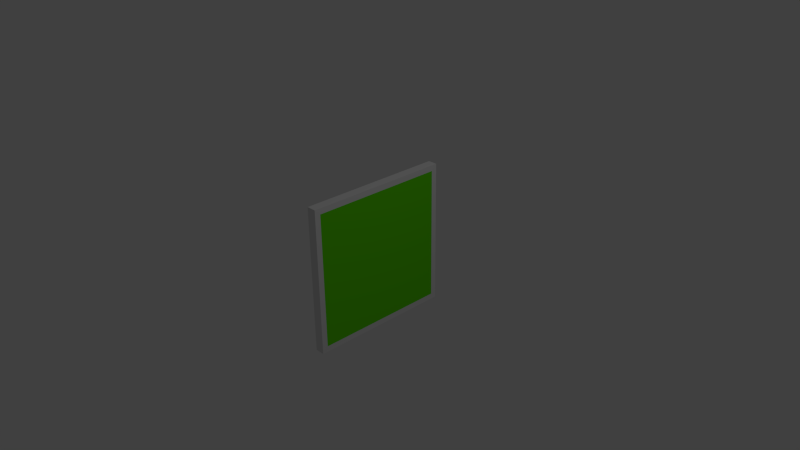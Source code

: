 # Source: 1x1Painting.blend  (saved by Blender 2.63.0; exported with 4.5.12 LTS)
import bpy
from mathutils import Matrix  # noqa: F401  (used for matrix-valued properties, if any)

bpy.ops.wm.read_factory_settings(use_empty=True)
scene = bpy.context.scene
scene.name = 'Scene'

# ---- collections
col_collection_1 = bpy.data.collections.new('Collection 1'); scene.collection.children.link(col_collection_1)

# ---- materials (node trees are filled in below, after node groups)
mat_material = bpy.data.materials.new('Material')
mat_material.alpha_threshold = 0.0
mat_material.use_transparent_shadow = False
mat_material.roughness = 0.5
mat_material.line_color = (0.0, 0.0, 0.0, 1.0)
mat_material_002 = bpy.data.materials.new('Material.002')
mat_material_002.alpha_threshold = 0.0
mat_material_002.use_transparent_shadow = False
mat_material_002.diffuse_color = (0.1281, 0.8, 0.0, 1.0)
mat_material_002.roughness = 0.5
mat_material_002.line_color = (0.0, 0.0, 0.0, 1.0)
mat_material_001 = bpy.data.materials.new('Material.001')
mat_material_001.alpha_threshold = 0.0
mat_material_001.use_transparent_shadow = False
mat_material_001.diffuse_color = (0.8, 0.08558, 0.0, 1.0)
mat_material_001.roughness = 0.5
mat_material_001.line_color = (0.0, 0.0, 0.0, 1.0)

# ---- material node trees

# ---- world
world_world = bpy.data.worlds.new('World'); scene.world = world_world
world_world.color = (0.05088, 0.05088, 0.05088)
world_world.use_sun_shadow = False
world_world.sun_shadow_jitter_overblur = 0.0
world_world.cycles.sampling_method = 'MANUAL'
world_world.cycles.sample_map_resolution = 256

# ---- cameras
cam_camera = bpy.data.cameras.new('Camera')
cam_camera.clip_end = 100.0
cam_camera.lens = 35.0
cam_camera.sensor_width = 32.0
cam_camera.sensor_height = 18.0
cam_camera.ortho_scale = 7.314
cam_camera.dof.focus_distance = 0.0
cam_camera.dof.aperture_fstop = 128.0

# ---- lights
light_lamp = bpy.data.lights.new('Lamp', 'POINT')
light_lamp.transmission_factor = 0.0
light_lamp.cutoff_distance = 30.0
light_lamp.energy = 100.0
light_lamp.shadow_buffer_clip_start = 1.001
light_lamp.shadow_soft_size = 1.0
light_lamp.shadow_maximum_resolution = 0.006
light_lamp.use_absolute_resolution = True
light_lamp.cycles.use_multiple_importance_sampling = False

# ---- meshes
me_cube = bpy.data.meshes.new('Cube')
me_cube.from_pydata([(0.1308, 1.0, -1.0), (0.1308, -1.0, -1.0), (-1.192e-07, -1.0, -1.0), (3.576e-07, 1.0, -1.0), (0.1308, 1.0, 1.0), (0.1308, -1.0, 1.0), (-3.576e-07, -1.0, 1.0), (5.96e-08, 1.0, 1.0), (0.1308, 0.9216, -0.9216), (0.1308, -0.9216, -0.9216), (0.1308, 0.9216, 0.9216), (0.1308, -0.9216, 0.9216), (0.07572, 0.9216, -0.9216), (0.07572, -0.9216, -0.9216), (0.07572, 0.9216, 0.9216), (0.07572, -0.9216, 0.9216)], [], [(0, 1, 2, 3), (4, 7, 6, 5), (4, 5, 11, 10), (1, 5, 6, 2), (12, 14, 15, 13), (4, 0, 3, 7), (10, 11, 15, 14), (9, 11, 5, 1), (8, 9, 1, 0), (0, 4, 10, 8), (13, 15, 11, 9), (12, 13, 9, 8), (8, 10, 14, 12), (8, 10, 11, 9)])
me_cube.polygons.foreach_set('material_index', [0, 0, 0, 0, 2, 0, 0, 0, 0, 0, 0, 0, 0, 1])
_uv = me_cube.uv_layers.new(name='UV coord')
_uv.uv.foreach_set('vector', [0.0, 0.0, 0.0, 0.0, 0.0, 0.0, 0.0, 0.0, 0.0, 0.0, 0.0, 0.0, 0.0, 0.0, 0.0, 0.0, 0.0, 0.0, 0.0, 0.0, 0.0, 0.0, 0.0, 0.0, 0.0, 0.0, 0.0, 0.0, 0.0, 0.0, 0.0, 0.0, 1.0, 0.0, 1.0, 1.0, 0.0, 1.0, 3.234e-08, 2.587e-07, 0.0, 0.0, 0.0, 0.0, 0.0, 0.0, 0.0, 0.0, 0.0, 0.0, 0.0, 0.0, 0.0, 0.0, 0.0, 0.0, 0.0, 0.0, 0.0, 0.0, 0.0, 0.0, 0.0, 0.0, 0.0, 0.0, 0.0, 0.0, 0.0, 0.0, 0.0, 0.0, 0.0, 0.0, 0.0, 0.0, 0.0, 0.0, 0.0, 0.0, 0.0, 0.0, 0.0, 0.0, 0.0, 0.0, 0.0, 0.0, 0.0, 0.0, 0.0, 0.0, 0.0, 0.0, 0.0, 0.0, 0.0, 0.0, 0.0, 0.0, 0.0, 0.0, 0.0, 0.0, 0.0, 0.0, 0.0, 0.0, 0.0, 0.0, 0.0, 0.0])
me_cube.materials.append(mat_material)
me_cube.materials.append(mat_material_002)
me_cube.materials.append(mat_material_001)
me_cube.use_remesh_preserve_volume = False
me_cube.use_remesh_preserve_attributes = False
me_cube.use_mirror_vertex_groups = False
me_cube.update()

# ---- objects
ob_cube = bpy.data.objects.new('Cube', me_cube)
ob_lamp = bpy.data.objects.new('Lamp', light_lamp)
ob_camera = bpy.data.objects.new('Camera', cam_camera)

# ---- transforms, parenting, visibility, modifiers, constraints
ob_cube.location = (0.0, 0.0, 0.0)
ob_cube.lock_rotations_4d = False
ob_cube.empty_display_type = 'ARROWS'
ob_cube.lineart.crease_threshold = 0.0
ob_lamp.location = (4.076, 1.005, 5.904)
ob_lamp.rotation_euler = (0.6503, 0.05522, 1.866)
ob_lamp.lock_rotations_4d = False
ob_lamp.empty_display_type = 'ARROWS'
ob_lamp.color = (0.0, 0.0, 0.0, 0.0)
ob_lamp.lineart.crease_threshold = 0.0
ob_camera.location = (7.481, -6.508, 5.344)
ob_camera.rotation_euler = (1.109, 0.01082, 0.8149)
ob_camera.lock_rotations_4d = False
ob_camera.empty_display_type = 'ARROWS'
ob_camera.color = (0.0, 0.0, 0.0, 0.0)
ob_camera.display_type = 'WIRE'
ob_camera.lineart.crease_threshold = 0.0

# ---- collection membership
col_collection_1.objects.link(ob_cube)
col_collection_1.objects.link(ob_lamp)
col_collection_1.objects.link(ob_camera)

# ---- scene / render settings (as saved in the file)
scene.camera = ob_camera
scene.frame_start = 1; scene.frame_end = 250; scene.frame_set(1)
scene.render.engine = 'BLENDER_EEVEE_NEXT'
scene.render.image_settings.color_mode = 'RGB'
scene.render.image_settings.compression = 90
scene.render.resolution_percentage = 50
scene.render.dither_intensity = 0.0
scene.render.bake_margin = 2
scene.render.bake_bias = 0.0
scene.cycles.use_denoising = False
scene.cycles.samples = 10
scene.cycles.sampling_pattern = 'TABULATED_SOBOL'
scene.cycles.light_sampling_threshold = 0.0
scene.cycles.use_adaptive_sampling = False
scene.cycles.use_light_tree = False
scene.cycles.blur_glossy = 0.0
scene.cycles.volume_bounces = 1
scene.cycles.pixel_filter_type = 'GAUSSIAN'
scene.cycles.sample_clamp_indirect = 0.0
scene.view_settings.view_transform = 'Standard'
bpy.context.view_layer.update()
